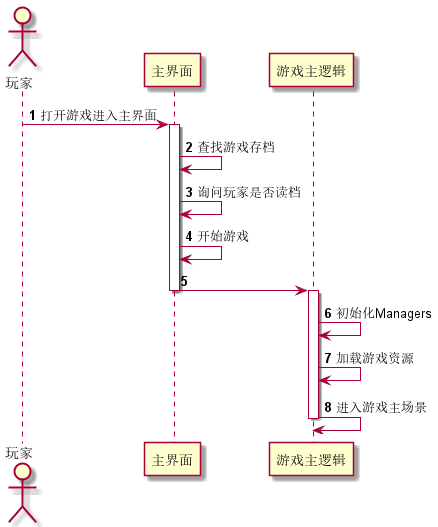

The diagram above was rendered by PlantUML. Its source (embedded in the PNG):
@startuml
'https://plantuml.com/sequence-diagram

actor "玩家" as player
participant "主界面" as mainUI
participant "游戏主逻辑" as gameLogic

autonumber

player -> mainUI:打开游戏进入主界面
activate mainUI
mainUI->mainUI:查找游戏存档
mainUI->mainUI:询问玩家是否读档
mainUI->mainUI:开始游戏
mainUI->gameLogic:
deactivate mainUI
activate gameLogic
gameLogic->gameLogic:初始化Managers
gameLogic->gameLogic:加载游戏资源
gameLogic->gameLogic:进入游戏主场景
deactivate gameLogic

@enduml